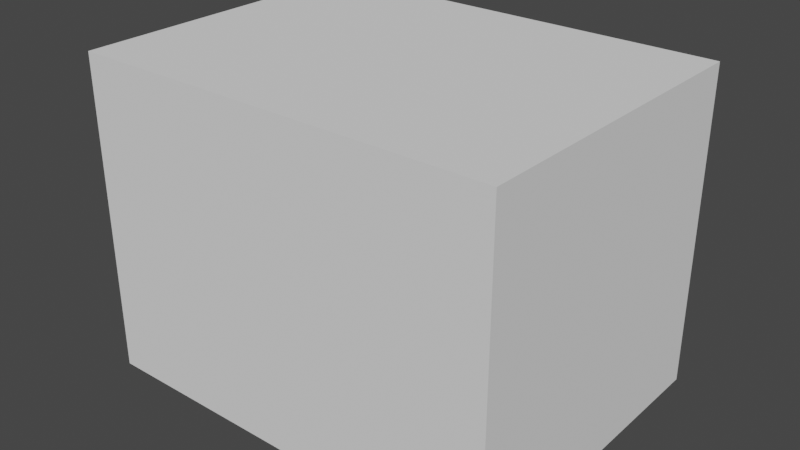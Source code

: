 # Source: chamber.blend  (saved by Blender 3.3.6; exported with 4.5.12 LTS)
import bpy
from mathutils import Matrix  # noqa: F401  (used for matrix-valued properties, if any)

bpy.ops.wm.read_factory_settings(use_empty=True)
scene = bpy.context.scene
scene.name = 'Scene'

# ---- collections
col_collection_1 = bpy.data.collections.new('Collection 1'); scene.collection.children.link(col_collection_1)

# ---- world
world_world = bpy.data.worlds.new('World'); scene.world = world_world
world_world.use_nodes = True; world_world.node_tree.nodes.clear()
_N = world_world.node_tree.nodes; _L = world_world.node_tree.links
n0 = _N.new('ShaderNodeOutputWorld'); n0.name = 'World Output'; n0.location = (300, 300)
n1 = _N.new('ShaderNodeBackground'); n1.name = 'Background'; n1.location = (10, 300)
n1.inputs[0].default_value = (0.05088, 0.05088, 0.05088, 1.0)
_L.new(n1.outputs[0], n0.inputs[0])
n0.is_active_output = True
world_world.color = (0.05088, 0.05088, 0.05088)
world_world.use_sun_shadow = False
world_world.sun_shadow_jitter_overblur = 0.0

# ---- meshes
me_plane_001 = bpy.data.meshes.new('Plane.001')
me_plane_001.from_pydata([(-1.0, -1.0, 0.0), (1.0, -1.0, 0.0), (-1.0, 1.0, 0.0), (1.0, 1.0, 0.0), (-1.0, -1.0, 0.9144), (1.0, -1.0, 0.9144), (-1.0, 1.0, 0.9144), (1.0, 1.0, 0.9144)], [], [(0, 1, 3, 2), (3, 7, 6, 2), (3, 1, 5, 7), (1, 0, 4, 5), (2, 6, 4, 0), (7, 5, 4, 6)])
_uv = me_plane_001.uv_layers.new(name='UVMap')
_uv.uv.foreach_set('vector', [0.0, 0.0, 1.0, 0.0, 1.0, 1.0, 0.0, 1.0, 1.0, 1.0, 0.0, 0.0, 0.0, 0.0, 0.0, 1.0, 1.0, 1.0, 1.0, 0.0, 0.0, 0.0, 0.0, 0.0, 1.0, 0.0, 0.0, 0.0, 0.0, 0.0, 0.0, 0.0, 0.0, 1.0, 0.0, 0.0, 0.0, 0.0, 0.0, 0.0, 0.0, 0.0, 0.0, 0.0, 0.0, 0.0, 0.0, 0.0])
me_plane_001.update()

# ---- objects
ob_plane = bpy.data.objects.new('Plane', me_plane_001)

# ---- transforms, parenting, visibility, modifiers, constraints
ob_plane.location = (0.0, 0.0, 0.0)
ob_plane.scale = (0.6096, 0.4572, 1.0)

# ---- collection membership
col_collection_1.objects.link(ob_plane)

# ---- scene / render settings (as saved in the file)
scene.frame_start = 1; scene.frame_end = 250; scene.frame_set(1)
scene.render.engine = 'BLENDER_EEVEE_NEXT'
scene.cycles.sampling_pattern = 'TABULATED_SOBOL'
scene.cycles.use_light_tree = False
scene.view_settings.view_transform = 'Filmic'
bpy.context.view_layer.update()

# ---- added for rendering (the .blend has no active camera and no usable light): camera, sun
cam_auto = bpy.data.cameras.new('AutoCamera')
cam_auto.lens = 50.0
cam_auto.sensor_width = 36.0
cam_auto.clip_end = 1000.0
ob_auto_camera = bpy.data.objects.new('AutoCamera', cam_auto)
scene.collection.objects.link(ob_auto_camera)
ob_auto_camera.location = (1.64438, -1.97325, 1.7727)
ob_auto_camera.rotation_euler = (1.09748, -7.21219e-08, 0.694738)
scene.camera = ob_auto_camera
light_auto_sun = bpy.data.lights.new('AutoSun', 'SUN')
light_auto_sun.energy = 3.0
light_auto_sun.angle = 0.0523599
ob_auto_sun = bpy.data.objects.new('AutoSun', light_auto_sun)
scene.collection.objects.link(ob_auto_sun)
ob_auto_sun.rotation_euler = (0.872665, 0.174533, 0.523599)
bpy.context.view_layer.update()
